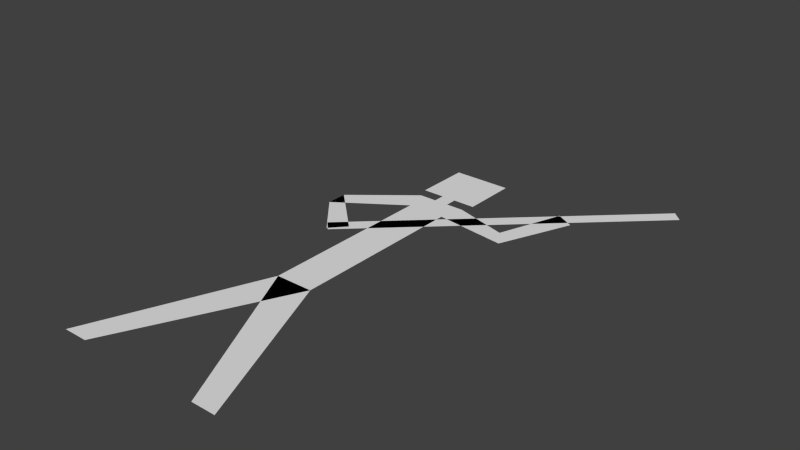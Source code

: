 # Source: stickman.blend  (saved by Blender 2.75.0; exported with 4.5.12 LTS)
import bpy
from mathutils import Matrix  # noqa: F401  (used for matrix-valued properties, if any)

bpy.ops.wm.read_factory_settings(use_empty=True)
scene = bpy.context.scene
scene.name = 'Scene'

# ---- collections
col_collection_1 = bpy.data.collections.new('Collection 1'); scene.collection.children.link(col_collection_1)

# ---- world
world_world = bpy.data.worlds.new('World'); scene.world = world_world
world_world.color = (0.05088, 0.05088, 0.05088)
world_world.use_sun_shadow = False
world_world.sun_shadow_jitter_overblur = 0.0
world_world.cycles.sampling_method = 'MANUAL'
world_world.cycles.sample_map_resolution = 256

# ---- meshes
me_plane_002 = bpy.data.meshes.new('Plane.002')
me_plane_002.from_pydata([(-0.1843, 2.682e-08, -0.1431), (-0.04033, 0.3531, -0.1431), (-0.1323, 2.682e-08, -0.1431), (0.1843, 2.682e-08, -0.1431), (0.04033, 0.3531, -0.1431), (0.1323, 2.682e-08, -0.1431)], [], [(0, 2, 4, 1), (3, 4, 1, 5)])
me_plane_002.use_remesh_preserve_volume = False
me_plane_002.use_remesh_preserve_attributes = False
me_plane_002.use_mirror_vertex_groups = False
me_plane_002.update()
me_plane = bpy.data.meshes.new('Plane')
me_plane.from_pydata([(-0.04033, 0.3531, -0.1431), (0.04033, 0.3531, -0.1431), (-0.04033, 0.7308, -0.1431), (-0.05312, 0.782, -0.1431), (-0.1779, 0.6365, -0.1431), (-0.1781, 0.6807, -0.1431), (-0.1027, 0.5476, -0.1431), (-0.07301, 0.5804, -0.1431), (-0.06202, 0.8067, -0.1431), (-0.06202, 0.924, -0.1431), (-0.01544, 0.782, -0.1431), (-0.01544, 0.8067, -0.1431), (0.04033, 0.7308, -0.1431), (0.05312, 0.782, -0.1431), (0.1943, 0.7107, -0.1431), (0.1705, 0.748, -0.1431), (0.2586, 0.8642, -0.1431), (0.22, 0.8858, -0.1431), (0.06202, 0.8067, -0.1431), (0.06202, 0.924, -0.1431), (0.01544, 0.782, -0.1431), (0.01544, 0.8067, -0.1431), (-0.09715, 0.545, -0.1431), (-0.1179, 0.5667, -0.1431), (0.4137, 1.023, -0.1431), (0.3929, 1.044, -0.1431)], [], [(3, 5, 4, 2), (5, 4, 6, 7), (13, 12, 14, 15), (9, 8, 11, 21, 18, 19), (15, 14, 16, 17), (22, 24, 25, 23), (0, 1, 12, 13, 20, 21, 11, 10, 3, 2)])
me_plane.use_remesh_preserve_volume = False
me_plane.use_remesh_preserve_attributes = False
me_plane.use_mirror_vertex_groups = False
me_plane.update()

# ---- objects
ob_legs = bpy.data.objects.new('legs', me_plane_002)
ob_torso = bpy.data.objects.new('torso', me_plane)

# ---- transforms, parenting, visibility, modifiers, constraints
ob_legs.location = (0.0, 0.0, 0.0)
ob_legs.lineart.crease_threshold = 0.0
ob_torso.location = (0.0, 0.0, 0.0)
ob_torso.lineart.crease_threshold = 0.0

# ---- collection membership
col_collection_1.objects.link(ob_legs)
col_collection_1.objects.link(ob_torso)

# ---- scene / render settings (as saved in the file)
scene.frame_start = 1; scene.frame_end = 250; scene.frame_set(2)
scene.render.engine = 'BLENDER_EEVEE_NEXT'
scene.render.resolution_percentage = 50
scene.render.dither_intensity = 0.0
scene.cycles.use_denoising = False
scene.cycles.samples = 10
scene.cycles.sampling_pattern = 'TABULATED_SOBOL'
scene.cycles.light_sampling_threshold = 0.0
scene.cycles.use_adaptive_sampling = False
scene.cycles.use_light_tree = False
scene.cycles.blur_glossy = 0.0
scene.cycles.pixel_filter_type = 'GAUSSIAN'
scene.cycles.sample_clamp_indirect = 0.0
scene.view_settings.view_transform = 'Standard'
bpy.context.view_layer.update()

# ---- added for rendering (the .blend has no active camera and no usable light): camera, sun
cam_auto = bpy.data.cameras.new('AutoCamera')
cam_auto.lens = 50.0
cam_auto.sensor_width = 36.0
cam_auto.clip_end = 1000.0
ob_auto_camera = bpy.data.objects.new('AutoCamera', cam_auto)
scene.collection.objects.link(ob_auto_camera)
ob_auto_camera.location = (1.24972, -0.849941, 0.85664)
ob_auto_camera.rotation_euler = (1.09748, -7.21219e-08, 0.694738)
scene.camera = ob_auto_camera
light_auto_sun = bpy.data.lights.new('AutoSun', 'SUN')
light_auto_sun.energy = 3.0
light_auto_sun.angle = 0.0523599
ob_auto_sun = bpy.data.objects.new('AutoSun', light_auto_sun)
scene.collection.objects.link(ob_auto_sun)
ob_auto_sun.rotation_euler = (0.872665, 0.174533, 0.523599)
bpy.context.view_layer.update()
